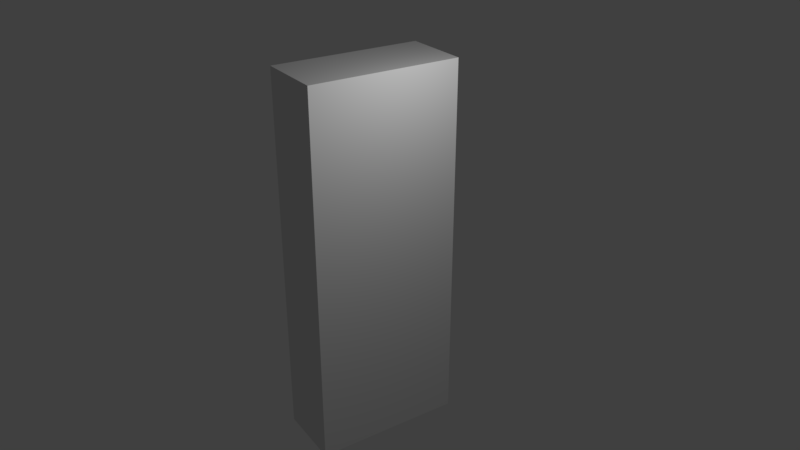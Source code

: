 # Source: building3.blend  (saved by Blender 2.78.0; exported with 4.5.12 LTS)
import bpy
from mathutils import Matrix  # noqa: F401  (used for matrix-valued properties, if any)

bpy.ops.wm.read_factory_settings(use_empty=True)
scene = bpy.context.scene
scene.name = 'Scene'

# ---- collections
col_collection_1 = bpy.data.collections.new('Collection 1'); scene.collection.children.link(col_collection_1)

# ---- materials (node trees are filled in below, after node groups)
mat_material = bpy.data.materials.new('Material')
mat_material.alpha_threshold = 0.0
mat_material.use_transparent_shadow = False
mat_material.roughness = 0.5
mat_material.line_color = (0.0, 0.0, 0.0, 1.0)

# ---- material node trees

# ---- world
world_world = bpy.data.worlds.new('World'); scene.world = world_world
world_world.color = (0.05088, 0.05088, 0.05088)
world_world.use_sun_shadow = False
world_world.sun_shadow_jitter_overblur = 0.0
world_world.cycles.sampling_method = 'MANUAL'

# ---- cameras
cam_camera = bpy.data.cameras.new('Camera')
cam_camera.clip_end = 100.0
cam_camera.lens = 35.0
cam_camera.sensor_width = 32.0
cam_camera.sensor_height = 18.0
cam_camera.ortho_scale = 7.314
cam_camera.dof.focus_distance = 0.0
cam_camera.dof.aperture_fstop = 128.0

# ---- lights
light_lamp = bpy.data.lights.new('Lamp', 'POINT')
light_lamp.transmission_factor = 0.0
light_lamp.cutoff_distance = 30.0
light_lamp.energy = 100.0
light_lamp.shadow_buffer_clip_start = 1.001
light_lamp.shadow_soft_size = 0.1
light_lamp.shadow_maximum_resolution = 0.006
light_lamp.use_absolute_resolution = True

# ---- meshes
me_cube = bpy.data.meshes.new('Cube')
me_cube.from_pydata([(1.0, 1.0, -1.0), (1.0, -1.0, -1.0), (-1.0, -1.0, -1.0), (-1.0, 1.0, -1.0), (1.0, 1.0, 1.0), (1.0, -1.0, 1.0), (-1.0, -1.0, 1.0), (-1.0, 1.0, 1.0)], [], [(0, 1, 2, 3), (4, 7, 6, 5), (0, 4, 5, 1), (1, 5, 6, 2), (2, 6, 7, 3), (4, 0, 3, 7)])
_uv = me_cube.uv_layers.new(name='UVMap')
_uv.uv.foreach_set('vector', [1.987e-08, 0.6667, 0.3333, 0.6667, 0.3333, 1.0, 0.0, 1.0, 0.9396, 0.01875, 0.9396, 0.3521, 0.6063, 0.3521, 0.6063, 0.01875, 0.4739, 0.4669, 0.4472, 0.9099, 0.198, 0.8831, 0.2247, 0.4401, 2.98e-08, 0.3333, 0.0, 1.291e-07, 0.3333, 0.0, 0.3333, 0.3333, 0.4907, 0.4844, 0.4625, 0.9272, 0.2134, 0.899, 0.2416, 0.4561, 0.7063, 0.841, 0.7063, 0.3965, 0.9562, 0.3965, 0.9563, 0.841])
me_cube.materials.append(mat_material)
me_cube.use_remesh_preserve_volume = False
me_cube.use_remesh_preserve_attributes = False
me_cube.use_mirror_vertex_groups = False
me_cube.update()

# ---- objects
ob_cube = bpy.data.objects.new('Cube', me_cube)
ob_lamp = bpy.data.objects.new('Lamp', light_lamp)
ob_camera = bpy.data.objects.new('Camera', cam_camera)

# ---- transforms, parenting, visibility, modifiers, constraints
ob_cube.location = (0.0, 0.0, 0.0)
ob_cube.rotation_euler = (0.0, -0.0, -0.1745)
ob_cube.scale = (0.4515, 1.0, 2.527)
ob_cube.lock_rotations_4d = False
ob_cube.empty_display_type = 'ARROWS'
ob_cube.lineart.crease_threshold = 0.0
ob_lamp.location = (2.376, -0.1359, 3.37)
ob_lamp.rotation_euler = (0.6503, 0.05522, 1.866)
ob_lamp.lock_rotations_4d = False
ob_lamp.empty_display_type = 'ARROWS'
ob_lamp.color = (0.0, 0.0, 0.0, 0.0)
ob_lamp.lineart.crease_threshold = 0.0
ob_camera.location = (7.481, -6.508, 5.344)
ob_camera.rotation_euler = (1.109, 0.0, 0.8149)
ob_camera.lock_rotations_4d = False
ob_camera.empty_display_type = 'ARROWS'
ob_camera.color = (0.0, 0.0, 0.0, 0.0)
ob_camera.display_type = 'WIRE'
ob_camera.lineart.crease_threshold = 0.0

# ---- collection membership
col_collection_1.objects.link(ob_cube)
col_collection_1.objects.link(ob_lamp)
col_collection_1.objects.link(ob_camera)

# ---- scene / render settings (as saved in the file)
scene.camera = ob_camera
scene.frame_start = 1; scene.frame_end = 250; scene.frame_set(1)
scene.render.engine = 'BLENDER_EEVEE_NEXT'
scene.render.resolution_percentage = 50
scene.render.dither_intensity = 0.0
scene.cycles.use_denoising = False
scene.cycles.samples = 128
scene.cycles.sampling_pattern = 'TABULATED_SOBOL'
scene.cycles.light_sampling_threshold = 0.0
scene.cycles.use_adaptive_sampling = False
scene.cycles.use_light_tree = False
scene.cycles.blur_glossy = 0.0
scene.cycles.sample_clamp_indirect = 0.0
scene.view_settings.view_transform = 'Standard'
bpy.context.view_layer.update()
